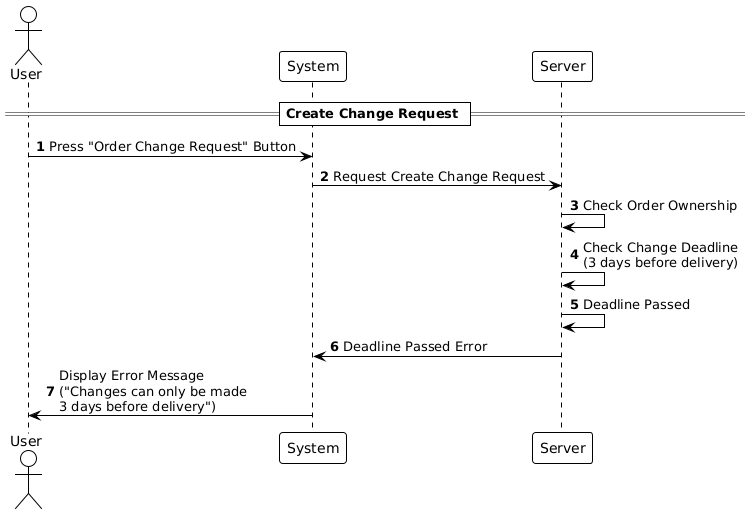

The diagram above was rendered by PlantUML. Its source (embedded in the PNG):
@startuml
!theme plain

autonumber

actor User
participant "System" as System
participant "Server" as Server

== Create Change Request ==

User -> System: Press "Order Change Request" Button
System -> Server: Request Create Change Request
Server -> Server: Check Order Ownership
Server -> Server: Check Change Deadline\n(3 days before delivery)
Server -> Server: Deadline Passed

Server -> System: Deadline Passed Error
System -> User: Display Error Message\n("Changes can only be made\n3 days before delivery")
@enduml